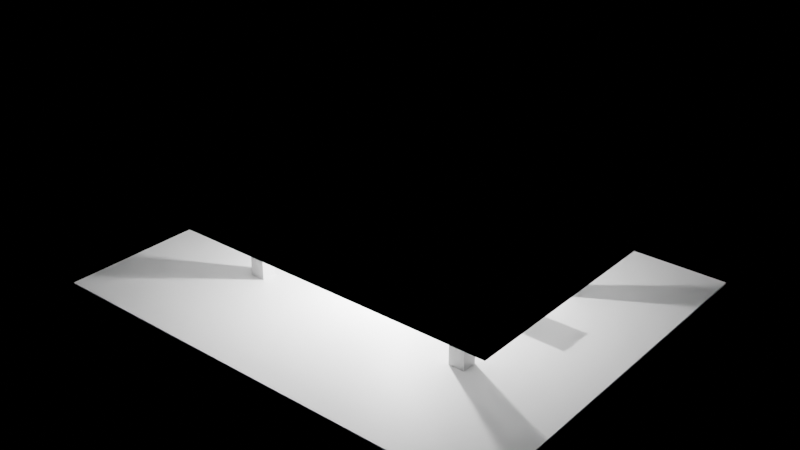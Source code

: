 # Source: e0110_after.blend  (saved by Blender 5.2.44; exported with 4.5.12 LTS)
import bpy
from mathutils import Matrix  # noqa: F401  (used for matrix-valued properties, if any)

bpy.ops.wm.read_factory_settings(use_empty=True)
scene = bpy.context.scene
scene.name = 'Scene'

# ---- materials (node trees are filled in below, after node groups)
mat_piso_madera = bpy.data.materials.new('Piso_Madera')
mat_yeso = bpy.data.materials.new('Yeso')
mat_hormigon = bpy.data.materials.new('Hormigon')
mat_mdf_blanco = bpy.data.materials.new('MDF_Blanco')
mat_metal = bpy.data.materials.new('Metal')
mat_tela_gris = bpy.data.materials.new('Tela_Gris')

# ---- material node trees
mat_piso_madera.use_nodes = True; mat_piso_madera.node_tree.nodes.clear()
_N = mat_piso_madera.node_tree.nodes; _L = mat_piso_madera.node_tree.links
n0 = _N.new('ShaderNodeBsdfPrincipled'); n0.name = 'Principled BSDF'; n0.location = (-200, 100)
n0.inputs[3].default_value = 1.45
n0.inputs[10].default_value = 0.005
n1 = _N.new('ShaderNodeOutputMaterial'); n1.name = 'Material Output'; n1.location = (200, 100)
_L.new(n0.outputs[0], n1.inputs[0])
n1.is_active_output = True
mat_yeso.use_nodes = True; mat_yeso.node_tree.nodes.clear()
_N = mat_yeso.node_tree.nodes; _L = mat_yeso.node_tree.links
n0 = _N.new('ShaderNodeBsdfPrincipled'); n0.name = 'Principled BSDF'; n0.location = (-200, 100)
n0.inputs[3].default_value = 1.45
n0.inputs[10].default_value = 0.005
n1 = _N.new('ShaderNodeOutputMaterial'); n1.name = 'Material Output'; n1.location = (200, 100)
_L.new(n0.outputs[0], n1.inputs[0])
n1.is_active_output = True
mat_hormigon.use_nodes = True; mat_hormigon.node_tree.nodes.clear()
_N = mat_hormigon.node_tree.nodes; _L = mat_hormigon.node_tree.links
n0 = _N.new('ShaderNodeBsdfPrincipled'); n0.name = 'Principled BSDF'; n0.location = (-200, 100)
n0.inputs[3].default_value = 1.45
n0.inputs[10].default_value = 0.005
n1 = _N.new('ShaderNodeOutputMaterial'); n1.name = 'Material Output'; n1.location = (200, 100)
_L.new(n0.outputs[0], n1.inputs[0])
n1.is_active_output = True
mat_mdf_blanco.use_nodes = True; mat_mdf_blanco.node_tree.nodes.clear()
_N = mat_mdf_blanco.node_tree.nodes; _L = mat_mdf_blanco.node_tree.links
n0 = _N.new('ShaderNodeBsdfPrincipled'); n0.name = 'Principled BSDF'; n0.location = (-200, 100)
n0.inputs[3].default_value = 1.45
n0.inputs[10].default_value = 0.005
n1 = _N.new('ShaderNodeOutputMaterial'); n1.name = 'Material Output'; n1.location = (200, 100)
_L.new(n0.outputs[0], n1.inputs[0])
n1.is_active_output = True
mat_metal.use_nodes = True; mat_metal.node_tree.nodes.clear()
_N = mat_metal.node_tree.nodes; _L = mat_metal.node_tree.links
n0 = _N.new('ShaderNodeBsdfPrincipled'); n0.name = 'Principled BSDF'; n0.location = (-200, 100)
n0.inputs[3].default_value = 1.45
n0.inputs[10].default_value = 0.005
n1 = _N.new('ShaderNodeOutputMaterial'); n1.name = 'Material Output'; n1.location = (200, 100)
_L.new(n0.outputs[0], n1.inputs[0])
n1.is_active_output = True
mat_tela_gris.use_nodes = True; mat_tela_gris.node_tree.nodes.clear()
_N = mat_tela_gris.node_tree.nodes; _L = mat_tela_gris.node_tree.links
n0 = _N.new('ShaderNodeBsdfPrincipled'); n0.name = 'Principled BSDF'; n0.location = (-200, 100)
n0.inputs[3].default_value = 1.45
n0.inputs[10].default_value = 0.005
n1 = _N.new('ShaderNodeOutputMaterial'); n1.name = 'Material Output'; n1.location = (200, 100)
_L.new(n0.outputs[0], n1.inputs[0])
n1.is_active_output = True

# ---- lights
light_luzcenital = bpy.data.lights.new('LuzCenital', 'AREA')
light_luzcenital.energy = 1200.0
light_luzcenital.shadow_soft_size = 0.25

# ---- meshes
me_pisooficina_mesh = bpy.data.meshes.new('PisoOficina_mesh')
me_pisooficina_mesh.from_pydata([(0.0, 0.0, 0.0), (12.0, 0.0, 0.0), (12.0, 10.0, 0.0), (0.0, 10.0, 0.0), (0.0, 0.0, 0.05), (12.0, 0.0, 0.05), (12.0, 10.0, 0.05), (0.0, 10.0, 0.05)], [], [(0, 3, 2, 1), (4, 5, 6, 7), (1, 2, 6, 5), (3, 0, 4, 7), (2, 3, 7, 6), (0, 1, 5, 4)])
me_pisooficina_mesh.materials.append(mat_piso_madera)
me_pisooficina_mesh.update()
me_techooficina_cuerpo_mesh = bpy.data.meshes.new('TechoOficina_Cuerpo_mesh')
me_techooficina_cuerpo_mesh.from_pydata([(0.0, 0.0, 3.0), (12.0, 0.0, 3.0), (12.0, 10.0, 3.0), (0.0, 10.0, 3.0), (0.0, 0.0, 3.2), (12.0, 0.0, 3.2), (12.0, 10.0, 3.2), (0.0, 10.0, 3.2)], [], [(0, 1, 2, 3), (4, 5, 6, 7), (0, 1, 5, 4), (1, 2, 6, 5), (2, 3, 7, 6), (3, 0, 4, 7)])
me_techooficina_cuerpo_mesh.materials.append(mat_yeso)
me_techooficina_cuerpo_mesh.update()
me_columna_1_cuerpo_mesh = bpy.data.meshes.new('Columna_1_Cuerpo_mesh')
me_columna_1_cuerpo_mesh.from_pydata([(0.0, 0.0, 0.0), (0.4, 0.0, 0.0), (0.4, 0.4, 0.0), (0.0, 0.4, 0.0), (0.0, 0.0, 3.0), (0.4, 0.0, 3.0), (0.4, 0.4, 3.0), (0.0, 0.4, 3.0)], [], [(0, 1, 2, 3), (4, 5, 6, 7), (0, 1, 5, 4), (1, 2, 6, 5), (2, 3, 7, 6), (3, 0, 4, 7)])
me_columna_1_cuerpo_mesh.materials.append(mat_hormigon)
me_columna_1_cuerpo_mesh.update()
me_columna_2_cuerpo_mesh = bpy.data.meshes.new('Columna_2_Cuerpo_mesh')
me_columna_2_cuerpo_mesh.from_pydata([(0.0, 0.0, 0.0), (0.4, 0.0, 0.0), (0.4, 0.4, 0.0), (0.0, 0.4, 0.0), (0.0, 0.0, 3.0), (0.4, 0.0, 3.0), (0.4, 0.4, 3.0), (0.0, 0.4, 3.0)], [], [(0, 1, 2, 3), (4, 5, 6, 7), (0, 1, 5, 4), (1, 2, 6, 5), (2, 3, 7, 6), (3, 0, 4, 7)])
me_columna_2_cuerpo_mesh.materials.append(mat_hormigon)
me_columna_2_cuerpo_mesh.update()
me_columna_3_cuerpo_mesh = bpy.data.meshes.new('Columna_3_Cuerpo_mesh')
me_columna_3_cuerpo_mesh.from_pydata([(0.0, 0.0, 0.0), (0.4, 0.0, 0.0), (0.4, 0.4, 0.0), (0.0, 0.4, 0.0), (0.0, 0.0, 3.0), (0.4, 0.0, 3.0), (0.4, 0.4, 3.0), (0.0, 0.4, 3.0)], [], [(0, 1, 2, 3), (4, 5, 6, 7), (0, 1, 5, 4), (1, 2, 6, 5), (2, 3, 7, 6), (3, 0, 4, 7)])
me_columna_3_cuerpo_mesh.materials.append(mat_hormigon)
me_columna_3_cuerpo_mesh.update()
me_columna_4_cuerpo_mesh = bpy.data.meshes.new('Columna_4_Cuerpo_mesh')
me_columna_4_cuerpo_mesh.from_pydata([(0.0, 0.0, 0.0), (0.4, 0.0, 0.0), (0.4, 0.4, 0.0), (0.0, 0.4, 0.0), (0.0, 0.0, 3.0), (0.4, 0.0, 3.0), (0.4, 0.4, 3.0), (0.0, 0.4, 3.0)], [], [(0, 1, 2, 3), (4, 5, 6, 7), (0, 1, 5, 4), (1, 2, 6, 5), (2, 3, 7, 6), (3, 0, 4, 7)])
me_columna_4_cuerpo_mesh.materials.append(mat_hormigon)
me_columna_4_cuerpo_mesh.update()
me_escritorio_1_tablero_mesh = bpy.data.meshes.new('Escritorio_1_Tablero_mesh')
me_escritorio_1_tablero_mesh.from_pydata([(0.0, 0.0, 0.0), (1.5, 0.0, 0.0), (1.5, 0.7, 0.0), (0.0, 0.7, 0.0), (0.0, 0.0, 0.04), (1.5, 0.0, 0.04), (1.5, 0.7, 0.04), (0.0, 0.7, 0.04)], [], [(0, 1, 2, 3), (4, 5, 6, 7), (0, 1, 5, 4), (1, 2, 6, 5), (2, 3, 7, 6), (3, 0, 4, 7)])
me_escritorio_1_tablero_mesh.materials.append(mat_mdf_blanco)
me_escritorio_1_tablero_mesh.update()
me_escritorio_1_pata_mesh = bpy.data.meshes.new('Escritorio_1_Pata_mesh')
me_escritorio_1_pata_mesh.from_pydata([(0.0, 0.0, 0.0), (0.05, 0.0, 0.0), (0.05, 0.05, 0.0), (0.0, 0.05, 0.0), (0.0, 0.0, 0.71), (0.05, 0.0, 0.71), (0.05, 0.05, 0.71), (0.0, 0.05, 0.71)], [], [(0, 1, 2, 3), (4, 5, 6, 7), (0, 1, 5, 4), (1, 2, 6, 5), (2, 3, 7, 6), (3, 0, 4, 7)])
me_escritorio_1_pata_mesh.materials.append(mat_metal)
me_escritorio_1_pata_mesh.update()
me_escritorio_1_pata_mesh_001 = bpy.data.meshes.new('Escritorio_1_Pata_mesh.001')
me_escritorio_1_pata_mesh_001.from_pydata([(0.0, 0.0, 0.0), (0.05, 0.0, 0.0), (0.05, 0.05, 0.0), (0.0, 0.05, 0.0), (0.0, 0.0, 0.71), (0.05, 0.0, 0.71), (0.05, 0.05, 0.71), (0.0, 0.05, 0.71)], [], [(0, 1, 2, 3), (4, 5, 6, 7), (0, 1, 5, 4), (1, 2, 6, 5), (2, 3, 7, 6), (3, 0, 4, 7)])
me_escritorio_1_pata_mesh_001.materials.append(mat_metal)
me_escritorio_1_pata_mesh_001.update()
me_escritorio_1_pata_mesh_002 = bpy.data.meshes.new('Escritorio_1_Pata_mesh.002')
me_escritorio_1_pata_mesh_002.from_pydata([(0.0, 0.0, 0.0), (0.05, 0.0, 0.0), (0.05, 0.05, 0.0), (0.0, 0.05, 0.0), (0.0, 0.0, 0.71), (0.05, 0.0, 0.71), (0.05, 0.05, 0.71), (0.0, 0.05, 0.71)], [], [(0, 1, 2, 3), (4, 5, 6, 7), (0, 1, 5, 4), (1, 2, 6, 5), (2, 3, 7, 6), (3, 0, 4, 7)])
me_escritorio_1_pata_mesh_002.materials.append(mat_metal)
me_escritorio_1_pata_mesh_002.update()
me_escritorio_1_pata_mesh_003 = bpy.data.meshes.new('Escritorio_1_Pata_mesh.003')
me_escritorio_1_pata_mesh_003.from_pydata([(0.0, 0.0, 0.0), (0.05, 0.0, 0.0), (0.05, 0.05, 0.0), (0.0, 0.05, 0.0), (0.0, 0.0, 0.71), (0.05, 0.0, 0.71), (0.05, 0.05, 0.71), (0.0, 0.05, 0.71)], [], [(0, 1, 2, 3), (4, 5, 6, 7), (0, 1, 5, 4), (1, 2, 6, 5), (2, 3, 7, 6), (3, 0, 4, 7)])
me_escritorio_1_pata_mesh_003.materials.append(mat_metal)
me_escritorio_1_pata_mesh_003.update()
me_silla_1_pata_mesh = bpy.data.meshes.new('Silla_1_Pata_mesh')
me_silla_1_pata_mesh.from_pydata([(0.0, 0.0, 0.0), (0.03, 0.0, 0.0), (0.03, 0.03, 0.0), (0.0, 0.03, 0.0), (0.0, 0.0, 0.45), (0.03, 0.0, 0.45), (0.03, 0.03, 0.45), (0.0, 0.03, 0.45)], [], [(0, 1, 2, 3), (4, 5, 6, 7), (0, 1, 5, 4), (1, 2, 6, 5), (2, 3, 7, 6), (3, 0, 4, 7)])
me_silla_1_pata_mesh.materials.append(mat_tela_gris)
me_silla_1_pata_mesh.update()
me_silla_1_pata_mesh_001 = bpy.data.meshes.new('Silla_1_Pata_mesh.001')
me_silla_1_pata_mesh_001.from_pydata([(0.0, 0.0, 0.0), (0.03, 0.0, 0.0), (0.03, 0.03, 0.0), (0.0, 0.03, 0.0), (0.0, 0.0, 0.45), (0.03, 0.0, 0.45), (0.03, 0.03, 0.45), (0.0, 0.03, 0.45)], [], [(0, 1, 2, 3), (4, 5, 6, 7), (0, 1, 5, 4), (1, 2, 6, 5), (2, 3, 7, 6), (3, 0, 4, 7)])
me_silla_1_pata_mesh_001.materials.append(mat_tela_gris)
me_silla_1_pata_mesh_001.update()
me_silla_1_pata_mesh_002 = bpy.data.meshes.new('Silla_1_Pata_mesh.002')
me_silla_1_pata_mesh_002.from_pydata([(0.0, 0.0, 0.0), (0.03, 0.0, 0.0), (0.03, 0.03, 0.0), (0.0, 0.03, 0.0), (0.0, 0.0, 0.45), (0.03, 0.0, 0.45), (0.03, 0.03, 0.45), (0.0, 0.03, 0.45)], [], [(0, 1, 2, 3), (4, 5, 6, 7), (0, 1, 5, 4), (1, 2, 6, 5), (2, 3, 7, 6), (3, 0, 4, 7)])
me_silla_1_pata_mesh_002.materials.append(mat_tela_gris)
me_silla_1_pata_mesh_002.update()
me_silla_1_pata_mesh_003 = bpy.data.meshes.new('Silla_1_Pata_mesh.003')
me_silla_1_pata_mesh_003.from_pydata([(0.0, 0.0, 0.0), (0.03, 0.0, 0.0), (0.03, 0.03, 0.0), (0.0, 0.03, 0.0), (0.0, 0.0, 0.45), (0.03, 0.0, 0.45), (0.03, 0.03, 0.45), (0.0, 0.03, 0.45)], [], [(0, 1, 2, 3), (4, 5, 6, 7), (0, 1, 5, 4), (1, 2, 6, 5), (2, 3, 7, 6), (3, 0, 4, 7)])
me_silla_1_pata_mesh_003.materials.append(mat_tela_gris)
me_silla_1_pata_mesh_003.update()
me_silla_1_asiento_mesh = bpy.data.meshes.new('Silla_1_Asiento_mesh')
me_silla_1_asiento_mesh.from_pydata([(0.0, 0.0, 0.0), (0.45, 0.0, 0.0), (0.45, 0.45, 0.0), (0.0, 0.45, 0.0), (0.0, 0.0, 0.03), (0.45, 0.0, 0.03), (0.45, 0.45, 0.03), (0.0, 0.45, 0.03)], [], [(0, 1, 2, 3), (4, 5, 6, 7), (0, 1, 5, 4), (1, 2, 6, 5), (2, 3, 7, 6), (3, 0, 4, 7)])
me_silla_1_asiento_mesh.materials.append(mat_tela_gris)
me_silla_1_asiento_mesh.update()
me_silla_1_respaldo_mesh = bpy.data.meshes.new('Silla_1_Respaldo_mesh')
me_silla_1_respaldo_mesh.from_pydata([(0.0, 0.0, 0.0), (0.03, 0.0, 0.0), (0.03, 0.45, 0.0), (0.0, 0.45, 0.0), (0.0, 0.0, 0.45), (0.03, 0.0, 0.45), (0.03, 0.45, 0.45), (0.0, 0.45, 0.45)], [], [(0, 1, 2, 3), (4, 5, 6, 7), (0, 1, 5, 4), (1, 2, 6, 5), (2, 3, 7, 6), (3, 0, 4, 7)])
me_silla_1_respaldo_mesh.materials.append(mat_tela_gris)
me_silla_1_respaldo_mesh.update()
me_escritorio_2_tablero_mesh = bpy.data.meshes.new('Escritorio_2_Tablero_mesh')
me_escritorio_2_tablero_mesh.from_pydata([(0.0, 0.0, 0.0), (1.5, 0.0, 0.0), (1.5, 0.7, 0.0), (0.0, 0.7, 0.0), (0.0, 0.0, 0.04), (1.5, 0.0, 0.04), (1.5, 0.7, 0.04), (0.0, 0.7, 0.04)], [], [(0, 1, 2, 3), (4, 5, 6, 7), (0, 1, 5, 4), (1, 2, 6, 5), (2, 3, 7, 6), (3, 0, 4, 7)])
me_escritorio_2_tablero_mesh.materials.append(mat_mdf_blanco)
me_escritorio_2_tablero_mesh.update()
me_escritorio_2_pata_mesh = bpy.data.meshes.new('Escritorio_2_Pata_mesh')
me_escritorio_2_pata_mesh.from_pydata([(0.0, 0.0, 0.0), (0.05, 0.0, 0.0), (0.05, 0.05, 0.0), (0.0, 0.05, 0.0), (0.0, 0.0, 0.71), (0.05, 0.0, 0.71), (0.05, 0.05, 0.71), (0.0, 0.05, 0.71)], [], [(0, 1, 2, 3), (4, 5, 6, 7), (0, 1, 5, 4), (1, 2, 6, 5), (2, 3, 7, 6), (3, 0, 4, 7)])
me_escritorio_2_pata_mesh.materials.append(mat_metal)
me_escritorio_2_pata_mesh.update()
me_escritorio_2_pata_mesh_001 = bpy.data.meshes.new('Escritorio_2_Pata_mesh.001')
me_escritorio_2_pata_mesh_001.from_pydata([(0.0, 0.0, 0.0), (0.05, 0.0, 0.0), (0.05, 0.05, 0.0), (0.0, 0.05, 0.0), (0.0, 0.0, 0.71), (0.05, 0.0, 0.71), (0.05, 0.05, 0.71), (0.0, 0.05, 0.71)], [], [(0, 1, 2, 3), (4, 5, 6, 7), (0, 1, 5, 4), (1, 2, 6, 5), (2, 3, 7, 6), (3, 0, 4, 7)])
me_escritorio_2_pata_mesh_001.materials.append(mat_metal)
me_escritorio_2_pata_mesh_001.update()
me_escritorio_2_pata_mesh_002 = bpy.data.meshes.new('Escritorio_2_Pata_mesh.002')
me_escritorio_2_pata_mesh_002.from_pydata([(0.0, 0.0, 0.0), (0.05, 0.0, 0.0), (0.05, 0.05, 0.0), (0.0, 0.05, 0.0), (0.0, 0.0, 0.71), (0.05, 0.0, 0.71), (0.05, 0.05, 0.71), (0.0, 0.05, 0.71)], [], [(0, 1, 2, 3), (4, 5, 6, 7), (0, 1, 5, 4), (1, 2, 6, 5), (2, 3, 7, 6), (3, 0, 4, 7)])
me_escritorio_2_pata_mesh_002.materials.append(mat_metal)
me_escritorio_2_pata_mesh_002.update()
me_escritorio_2_pata_mesh_003 = bpy.data.meshes.new('Escritorio_2_Pata_mesh.003')
me_escritorio_2_pata_mesh_003.from_pydata([(0.0, 0.0, 0.0), (0.05, 0.0, 0.0), (0.05, 0.05, 0.0), (0.0, 0.05, 0.0), (0.0, 0.0, 0.71), (0.05, 0.0, 0.71), (0.05, 0.05, 0.71), (0.0, 0.05, 0.71)], [], [(0, 1, 2, 3), (4, 5, 6, 7), (0, 1, 5, 4), (1, 2, 6, 5), (2, 3, 7, 6), (3, 0, 4, 7)])
me_escritorio_2_pata_mesh_003.materials.append(mat_metal)
me_escritorio_2_pata_mesh_003.update()
me_silla_2_pata_mesh = bpy.data.meshes.new('Silla_2_Pata_mesh')
me_silla_2_pata_mesh.from_pydata([(0.0, 0.0, 0.0), (0.03, 0.0, 0.0), (0.03, 0.03, 0.0), (0.0, 0.03, 0.0), (0.0, 0.0, 0.45), (0.03, 0.0, 0.45), (0.03, 0.03, 0.45), (0.0, 0.03, 0.45)], [], [(0, 1, 2, 3), (4, 5, 6, 7), (0, 1, 5, 4), (1, 2, 6, 5), (2, 3, 7, 6), (3, 0, 4, 7)])
me_silla_2_pata_mesh.materials.append(mat_tela_gris)
me_silla_2_pata_mesh.update()
me_silla_2_pata_mesh_001 = bpy.data.meshes.new('Silla_2_Pata_mesh.001')
me_silla_2_pata_mesh_001.from_pydata([(0.0, 0.0, 0.0), (0.03, 0.0, 0.0), (0.03, 0.03, 0.0), (0.0, 0.03, 0.0), (0.0, 0.0, 0.45), (0.03, 0.0, 0.45), (0.03, 0.03, 0.45), (0.0, 0.03, 0.45)], [], [(0, 1, 2, 3), (4, 5, 6, 7), (0, 1, 5, 4), (1, 2, 6, 5), (2, 3, 7, 6), (3, 0, 4, 7)])
me_silla_2_pata_mesh_001.materials.append(mat_tela_gris)
me_silla_2_pata_mesh_001.update()
me_silla_2_pata_mesh_002 = bpy.data.meshes.new('Silla_2_Pata_mesh.002')
me_silla_2_pata_mesh_002.from_pydata([(0.0, 0.0, 0.0), (0.03, 0.0, 0.0), (0.03, 0.03, 0.0), (0.0, 0.03, 0.0), (0.0, 0.0, 0.45), (0.03, 0.0, 0.45), (0.03, 0.03, 0.45), (0.0, 0.03, 0.45)], [], [(0, 1, 2, 3), (4, 5, 6, 7), (0, 1, 5, 4), (1, 2, 6, 5), (2, 3, 7, 6), (3, 0, 4, 7)])
me_silla_2_pata_mesh_002.materials.append(mat_tela_gris)
me_silla_2_pata_mesh_002.update()
me_silla_2_pata_mesh_003 = bpy.data.meshes.new('Silla_2_Pata_mesh.003')
me_silla_2_pata_mesh_003.from_pydata([(0.0, 0.0, 0.0), (0.03, 0.0, 0.0), (0.03, 0.03, 0.0), (0.0, 0.03, 0.0), (0.0, 0.0, 0.45), (0.03, 0.0, 0.45), (0.03, 0.03, 0.45), (0.0, 0.03, 0.45)], [], [(0, 1, 2, 3), (4, 5, 6, 7), (0, 1, 5, 4), (1, 2, 6, 5), (2, 3, 7, 6), (3, 0, 4, 7)])
me_silla_2_pata_mesh_003.materials.append(mat_tela_gris)
me_silla_2_pata_mesh_003.update()
me_silla_2_asiento_mesh = bpy.data.meshes.new('Silla_2_Asiento_mesh')
me_silla_2_asiento_mesh.from_pydata([(0.0, 0.0, 0.0), (0.45, 0.0, 0.0), (0.45, 0.45, 0.0), (0.0, 0.45, 0.0), (0.0, 0.0, 0.03), (0.45, 0.0, 0.03), (0.45, 0.45, 0.03), (0.0, 0.45, 0.03)], [], [(0, 1, 2, 3), (4, 5, 6, 7), (0, 1, 5, 4), (1, 2, 6, 5), (2, 3, 7, 6), (3, 0, 4, 7)])
me_silla_2_asiento_mesh.materials.append(mat_tela_gris)
me_silla_2_asiento_mesh.update()
me_silla_2_respaldo_mesh = bpy.data.meshes.new('Silla_2_Respaldo_mesh')
me_silla_2_respaldo_mesh.from_pydata([(0.0, 0.0, 0.0), (0.03, 0.0, 0.0), (0.03, 0.45, 0.0), (0.0, 0.45, 0.0), (0.0, 0.0, 0.45), (0.03, 0.0, 0.45), (0.03, 0.45, 0.45), (0.0, 0.45, 0.45)], [], [(0, 1, 2, 3), (4, 5, 6, 7), (0, 1, 5, 4), (1, 2, 6, 5), (2, 3, 7, 6), (3, 0, 4, 7)])
me_silla_2_respaldo_mesh.materials.append(mat_tela_gris)
me_silla_2_respaldo_mesh.update()

# ---- objects
ob_pisooficina_solido = bpy.data.objects.new('PisoOficina_Solido', me_pisooficina_mesh)
ob_pisooficina = bpy.data.objects.new('PisoOficina', None)
ob_techooficina_cuerpo = bpy.data.objects.new('TechoOficina_Cuerpo', me_techooficina_cuerpo_mesh)
ob_techooficina = bpy.data.objects.new('TechoOficina', None)
ob_columna_1 = bpy.data.objects.new('Columna_1', None)
ob_columna_1_cuerpo = bpy.data.objects.new('Columna_1_Cuerpo', me_columna_1_cuerpo_mesh)
ob_columna_2 = bpy.data.objects.new('Columna_2', None)
ob_columna_2_cuerpo = bpy.data.objects.new('Columna_2_Cuerpo', me_columna_2_cuerpo_mesh)
ob_columna_3 = bpy.data.objects.new('Columna_3', None)
ob_columna_3_cuerpo = bpy.data.objects.new('Columna_3_Cuerpo', me_columna_3_cuerpo_mesh)
ob_columna_4 = bpy.data.objects.new('Columna_4', None)
ob_columna_4_cuerpo = bpy.data.objects.new('Columna_4_Cuerpo', me_columna_4_cuerpo_mesh)
ob_escritorio_1 = bpy.data.objects.new('Escritorio_1', None)
ob_escritorio_1_tablero = bpy.data.objects.new('Escritorio_1_Tablero', me_escritorio_1_tablero_mesh)
ob_escritorio_1_pata = bpy.data.objects.new('Escritorio_1_Pata', me_escritorio_1_pata_mesh)
ob_escritorio_1_pata_001 = bpy.data.objects.new('Escritorio_1_Pata.001', me_escritorio_1_pata_mesh_001)
ob_escritorio_1_pata_002 = bpy.data.objects.new('Escritorio_1_Pata.002', me_escritorio_1_pata_mesh_002)
ob_escritorio_1_pata_003 = bpy.data.objects.new('Escritorio_1_Pata.003', me_escritorio_1_pata_mesh_003)
ob_silla_1 = bpy.data.objects.new('Silla_1', None)
ob_silla_1_pata = bpy.data.objects.new('Silla_1_Pata', me_silla_1_pata_mesh)
ob_silla_1_pata_001 = bpy.data.objects.new('Silla_1_Pata.001', me_silla_1_pata_mesh_001)
ob_silla_1_pata_002 = bpy.data.objects.new('Silla_1_Pata.002', me_silla_1_pata_mesh_002)
ob_silla_1_pata_003 = bpy.data.objects.new('Silla_1_Pata.003', me_silla_1_pata_mesh_003)
ob_silla_1_asiento = bpy.data.objects.new('Silla_1_Asiento', me_silla_1_asiento_mesh)
ob_silla_1_respaldo = bpy.data.objects.new('Silla_1_Respaldo', me_silla_1_respaldo_mesh)
ob_escritorio_2 = bpy.data.objects.new('Escritorio_2', None)
ob_escritorio_2_tablero = bpy.data.objects.new('Escritorio_2_Tablero', me_escritorio_2_tablero_mesh)
ob_escritorio_2_pata = bpy.data.objects.new('Escritorio_2_Pata', me_escritorio_2_pata_mesh)
ob_escritorio_2_pata_001 = bpy.data.objects.new('Escritorio_2_Pata.001', me_escritorio_2_pata_mesh_001)
ob_escritorio_2_pata_002 = bpy.data.objects.new('Escritorio_2_Pata.002', me_escritorio_2_pata_mesh_002)
ob_escritorio_2_pata_003 = bpy.data.objects.new('Escritorio_2_Pata.003', me_escritorio_2_pata_mesh_003)
ob_silla_2 = bpy.data.objects.new('Silla_2', None)
ob_silla_2_pata = bpy.data.objects.new('Silla_2_Pata', me_silla_2_pata_mesh)
ob_silla_2_pata_001 = bpy.data.objects.new('Silla_2_Pata.001', me_silla_2_pata_mesh_001)
ob_silla_2_pata_002 = bpy.data.objects.new('Silla_2_Pata.002', me_silla_2_pata_mesh_002)
ob_silla_2_pata_003 = bpy.data.objects.new('Silla_2_Pata.003', me_silla_2_pata_mesh_003)
ob_silla_2_asiento = bpy.data.objects.new('Silla_2_Asiento', me_silla_2_asiento_mesh)
ob_silla_2_respaldo = bpy.data.objects.new('Silla_2_Respaldo', me_silla_2_respaldo_mesh)
ob_luzcenital = bpy.data.objects.new('LuzCenital', light_luzcenital)

# ---- transforms, parenting, visibility, modifiers, constraints
ob_pisooficina_solido.parent = ob_pisooficina
ob_pisooficina_solido.location = (0.0, 0.0, 0.0)
ob_pisooficina.location = (0.0, 0.0, 0.0)
ob_pisooficina.empty_display_type = 'ARROWS'
ob_techooficina_cuerpo.parent = ob_techooficina
ob_techooficina_cuerpo.location = (0.0, 0.0, 0.0)
ob_techooficina.location = (0.0, 0.0, 0.0)
ob_techooficina.empty_display_type = 'ARROWS'
ob_columna_1.location = (3.0, 3.0, 0.0)
ob_columna_1.empty_display_type = 'ARROWS'
ob_columna_1_cuerpo.parent = ob_columna_1
ob_columna_1_cuerpo.location = (0.0, 0.0, 0.0)
ob_columna_2.location = (9.0, 3.0, 0.0)
ob_columna_2.empty_display_type = 'ARROWS'
ob_columna_2_cuerpo.parent = ob_columna_2
ob_columna_2_cuerpo.location = (0.0, 0.0, 0.0)
ob_columna_3.location = (3.0, 7.0, 0.0)
ob_columna_3.empty_display_type = 'ARROWS'
ob_columna_3_cuerpo.parent = ob_columna_3
ob_columna_3_cuerpo.location = (0.0, 0.0, 0.0)
ob_columna_4.location = (9.0, 7.0, 0.0)
ob_columna_4.empty_display_type = 'ARROWS'
ob_columna_4_cuerpo.parent = ob_columna_4
ob_columna_4_cuerpo.location = (0.0, 0.0, 0.0)
ob_escritorio_1.location = (2.0, 5.0, 0.0)
ob_escritorio_1.empty_display_type = 'ARROWS'
ob_escritorio_1_tablero.parent = ob_escritorio_1
ob_escritorio_1_tablero.location = (0.0, 0.0, 0.71)
ob_escritorio_1_pata.parent = ob_escritorio_1
ob_escritorio_1_pata.location = (0.06, 0.06, 0.0)
ob_escritorio_1_pata_001.parent = ob_escritorio_1
ob_escritorio_1_pata_001.location = (0.06, 0.59, 0.0)
ob_escritorio_1_pata_002.parent = ob_escritorio_1
ob_escritorio_1_pata_002.location = (1.39, 0.06, 0.0)
ob_escritorio_1_pata_003.parent = ob_escritorio_1
ob_escritorio_1_pata_003.location = (1.39, 0.59, 0.0)
ob_silla_1.location = (2.0, 4.2, 0.0)
ob_silla_1.empty_display_type = 'ARROWS'
ob_silla_1_pata.parent = ob_silla_1
ob_silla_1_pata.location = (0.0, 0.0, 0.0)
ob_silla_1_pata_001.parent = ob_silla_1
ob_silla_1_pata_001.location = (0.0, 0.42, 0.0)
ob_silla_1_pata_002.parent = ob_silla_1
ob_silla_1_pata_002.location = (0.42, 0.0, 0.0)
ob_silla_1_pata_003.parent = ob_silla_1
ob_silla_1_pata_003.location = (0.42, 0.42, 0.0)
ob_silla_1_asiento.parent = ob_silla_1
ob_silla_1_asiento.location = (0.0, 0.0, 0.45)
ob_silla_1_respaldo.parent = ob_silla_1
ob_silla_1_respaldo.location = (0.0, 0.0, 0.45)
ob_escritorio_2.location = (8.0, 5.0, 0.0)
ob_escritorio_2.empty_display_type = 'ARROWS'
ob_escritorio_2_tablero.parent = ob_escritorio_2
ob_escritorio_2_tablero.location = (0.0, 0.0, 0.71)
ob_escritorio_2_pata.parent = ob_escritorio_2
ob_escritorio_2_pata.location = (0.06, 0.06, 0.0)
ob_escritorio_2_pata_001.parent = ob_escritorio_2
ob_escritorio_2_pata_001.location = (0.06, 0.59, 0.0)
ob_escritorio_2_pata_002.parent = ob_escritorio_2
ob_escritorio_2_pata_002.location = (1.39, 0.06, 0.0)
ob_escritorio_2_pata_003.parent = ob_escritorio_2
ob_escritorio_2_pata_003.location = (1.39, 0.59, 0.0)
ob_silla_2.location = (8.0, 4.2, 0.0)
ob_silla_2.empty_display_type = 'ARROWS'
ob_silla_2_pata.parent = ob_silla_2
ob_silla_2_pata.location = (0.0, 0.0, 0.0)
ob_silla_2_pata_001.parent = ob_silla_2
ob_silla_2_pata_001.location = (0.0, 0.42, 0.0)
ob_silla_2_pata_002.parent = ob_silla_2
ob_silla_2_pata_002.location = (0.42, 0.0, 0.0)
ob_silla_2_pata_003.parent = ob_silla_2
ob_silla_2_pata_003.location = (0.42, 0.42, 0.0)
ob_silla_2_asiento.parent = ob_silla_2
ob_silla_2_asiento.location = (0.0, 0.0, 0.45)
ob_silla_2_respaldo.parent = ob_silla_2
ob_silla_2_respaldo.location = (0.0, 0.0, 0.45)
ob_luzcenital.location = (6.0, 5.0, 2.9)

# ---- collection membership
scene.collection.objects.link(ob_pisooficina_solido)
scene.collection.objects.link(ob_pisooficina)
scene.collection.objects.link(ob_techooficina_cuerpo)
scene.collection.objects.link(ob_techooficina)
scene.collection.objects.link(ob_columna_1)
scene.collection.objects.link(ob_columna_1_cuerpo)
scene.collection.objects.link(ob_columna_2)
scene.collection.objects.link(ob_columna_2_cuerpo)
scene.collection.objects.link(ob_columna_3)
scene.collection.objects.link(ob_columna_3_cuerpo)
scene.collection.objects.link(ob_columna_4)
scene.collection.objects.link(ob_columna_4_cuerpo)
scene.collection.objects.link(ob_escritorio_1)
scene.collection.objects.link(ob_escritorio_1_tablero)
scene.collection.objects.link(ob_escritorio_1_pata)
scene.collection.objects.link(ob_escritorio_1_pata_001)
scene.collection.objects.link(ob_escritorio_1_pata_002)
scene.collection.objects.link(ob_escritorio_1_pata_003)
scene.collection.objects.link(ob_silla_1)
scene.collection.objects.link(ob_silla_1_pata)
scene.collection.objects.link(ob_silla_1_pata_001)
scene.collection.objects.link(ob_silla_1_pata_002)
scene.collection.objects.link(ob_silla_1_pata_003)
scene.collection.objects.link(ob_silla_1_asiento)
scene.collection.objects.link(ob_silla_1_respaldo)
scene.collection.objects.link(ob_escritorio_2)
scene.collection.objects.link(ob_escritorio_2_tablero)
scene.collection.objects.link(ob_escritorio_2_pata)
scene.collection.objects.link(ob_escritorio_2_pata_001)
scene.collection.objects.link(ob_escritorio_2_pata_002)
scene.collection.objects.link(ob_escritorio_2_pata_003)
scene.collection.objects.link(ob_silla_2)
scene.collection.objects.link(ob_silla_2_pata)
scene.collection.objects.link(ob_silla_2_pata_001)
scene.collection.objects.link(ob_silla_2_pata_002)
scene.collection.objects.link(ob_silla_2_pata_003)
scene.collection.objects.link(ob_silla_2_asiento)
scene.collection.objects.link(ob_silla_2_respaldo)
scene.collection.objects.link(ob_luzcenital)

# ---- scene / render settings (as saved in the file)
scene.frame_start = 1; scene.frame_end = 250; scene.frame_set(1)
scene.render.engine = 'BLENDER_EEVEE_NEXT'
scene.render.bake_bias = 0.0
scene.render.bake_samples = 0
scene.render.compositor_device = 'GPU'
scene.eevee.use_volume_custom_range = False
scene.eevee.fast_gi_thickness_near = 0.1
scene.eevee.fast_gi_thickness_far = 0.0
scene.eevee.ray_tracing_options.screen_trace_thickness = 0.1
bpy.context.view_layer.update()

# ---- added for rendering (the .blend has no active camera): camera
cam_auto = bpy.data.cameras.new('AutoCamera')
cam_auto.lens = 50.0
cam_auto.sensor_width = 36.0
cam_auto.clip_end = 1000.0
ob_auto_camera = bpy.data.objects.new('AutoCamera', cam_auto)
scene.collection.objects.link(ob_auto_camera)
ob_auto_camera.location = (20.7526, -12.7031, 13.4021)
ob_auto_camera.rotation_euler = (1.09748, -7.21219e-08, 0.694738)
scene.camera = ob_auto_camera
bpy.context.view_layer.update()
